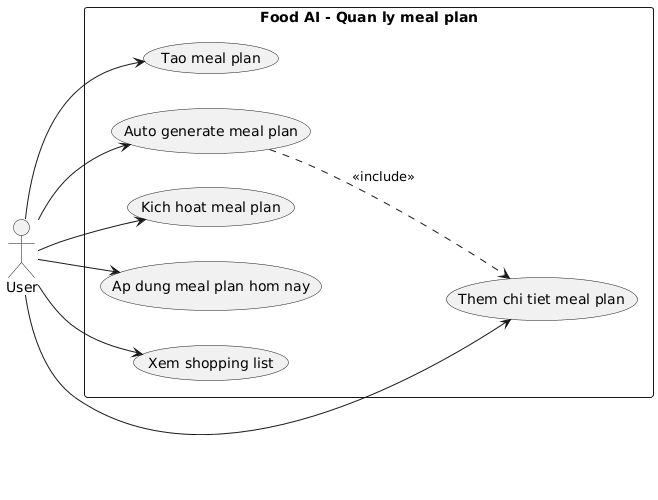

The diagram above was rendered by PlantUML. Its source (embedded in the PNG):
@startuml
left to right direction
actor User
rectangle "Food AI - Quan ly meal plan" {
  usecase "Tao meal plan" as UC1
  usecase "Auto generate meal plan" as UC2
  usecase "Them chi tiet meal plan" as UC3
  usecase "Kich hoat meal plan" as UC4
  usecase "Ap dung meal plan hom nay" as UC5
  usecase "Xem shopping list" as UC6
}
User --> UC1
User --> UC2
User --> UC3
User --> UC4
User --> UC5
User --> UC6
UC2 ..> UC3 : <<include>>
@enduml